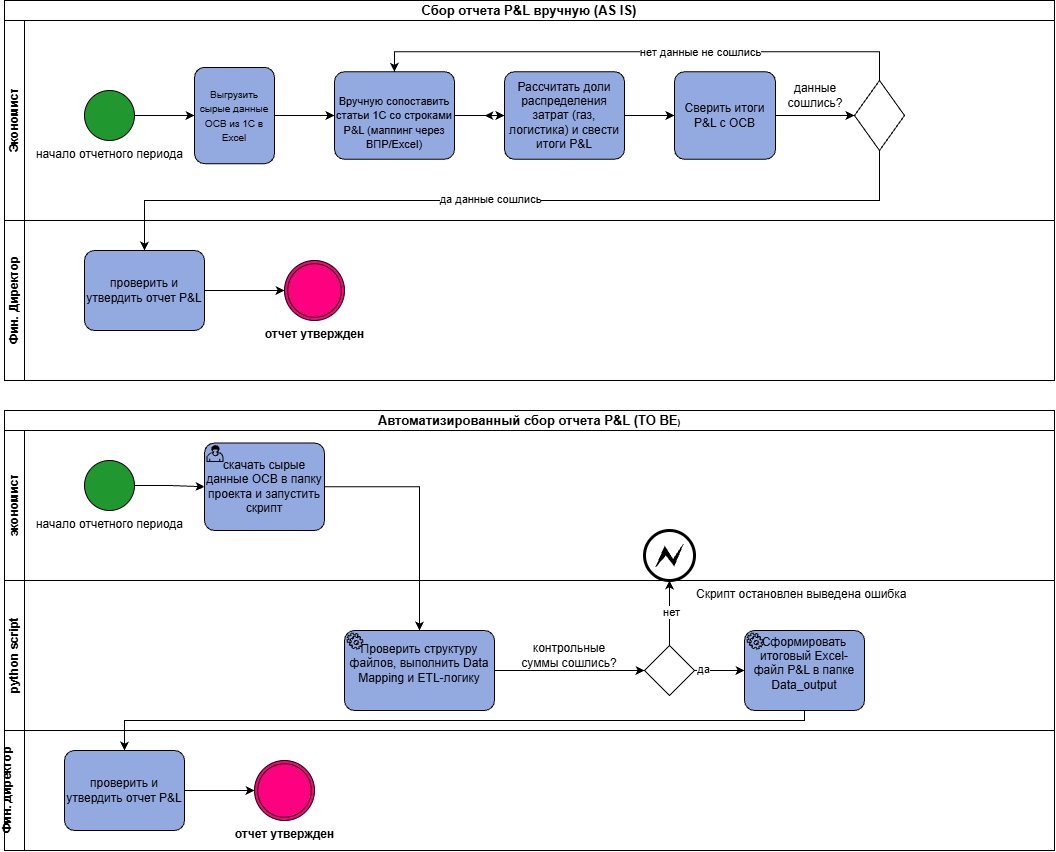

The diagram above was exported from draw.io. Its source (the exported page's mxGraphModel, read from the mxfile embedded in the PNG):
<mxGraphModel dx="2546" dy="1351" grid="1" gridSize="10" guides="1" tooltips="1" connect="1" arrows="1" fold="1" page="0" pageScale="1" pageWidth="827" pageHeight="1169" math="0" shadow="0">
  <root>
    <mxCell id="0" />
    <mxCell id="1" parent="0" />
    <mxCell id="7Tk_TiuvFXYsLtlwnd-R-1" parent="1" style="swimlane;html=1;childLayout=stackLayout;resizeParent=1;resizeParentMax=0;horizontal=1;startSize=20;horizontalStack=0;whiteSpace=wrap;" value="&lt;font style=&quot;font-size: 13px;&quot;&gt;Сбор отчета P&amp;amp;L вручную (AS IS)&lt;/font&gt;" vertex="1">
      <mxGeometry height="380" width="1050" x="-460" y="-260" as="geometry" />
    </mxCell>
    <mxCell id="7Tk_TiuvFXYsLtlwnd-R-2" parent="7Tk_TiuvFXYsLtlwnd-R-1" style="swimlane;html=1;startSize=20;horizontal=0;" value="Экономист" vertex="1">
      <mxGeometry height="200" width="1050" y="20" as="geometry" />
    </mxCell>
    <mxCell id="7Tk_TiuvFXYsLtlwnd-R-5" parent="7Tk_TiuvFXYsLtlwnd-R-2" style="points=[[0.145,0.145,0],[0.5,0,0],[0.855,0.145,0],[1,0.5,0],[0.855,0.855,0],[0.5,1,0],[0.145,0.855,0],[0,0.5,0]];shape=mxgraph.bpmn.event;html=1;verticalLabelPosition=bottom;labelBackgroundColor=#ffffff;verticalAlign=top;align=center;perimeter=ellipsePerimeter;outlineConnect=0;aspect=fixed;outline=standard;symbol=general;fillStyle=auto;fillColor=light-dark(#21972f, #ededed);labelPosition=center;" value="начало отчетного периода" vertex="1">
      <mxGeometry height="50" width="50" x="80" y="70" as="geometry" />
    </mxCell>
    <mxCell id="7Tk_TiuvFXYsLtlwnd-R-7" parent="7Tk_TiuvFXYsLtlwnd-R-2" style="points=[[0.25,0,0],[0.5,0,0],[0.75,0,0],[1,0.25,0],[1,0.5,0],[1,0.75,0],[0.75,1,0],[0.5,1,0],[0.25,1,0],[0,0.75,0],[0,0.5,0],[0,0.25,0]];shape=mxgraph.bpmn.task2;whiteSpace=wrap;rectStyle=rounded;size=10;html=1;container=1;expand=0;collapsible=0;taskMarker=abstract;fillColor=light-dark(#93aae1, #ededed);" value="&lt;font style=&quot;font-size: 10px;&quot;&gt;Выгрузить сырые данные ОСВ из 1С в Excel&lt;/font&gt;" vertex="1">
      <mxGeometry height="96.25" width="80" x="190" y="46.88" as="geometry" />
    </mxCell>
    <mxCell id="7Tk_TiuvFXYsLtlwnd-R-9" parent="7Tk_TiuvFXYsLtlwnd-R-2" style="points=[[0.25,0,0],[0.5,0,0],[0.75,0,0],[1,0.25,0],[1,0.5,0],[1,0.75,0],[0.75,1,0],[0.5,1,0],[0.25,1,0],[0,0.75,0],[0,0.5,0],[0,0.25,0]];shape=mxgraph.bpmn.task2;whiteSpace=wrap;rectStyle=rounded;size=10;html=1;container=1;expand=0;collapsible=0;taskMarker=abstract;labelPosition=center;verticalLabelPosition=middle;align=center;verticalAlign=middle;fillColor=light-dark(#93aae1, #ededed);strokeColor=default;fontFamily=Helvetica;fontSize=12;fontColor=default;" value="&lt;font style=&quot;&quot;&gt;&lt;br&gt;&lt;font style=&quot;font-size: 11px;&quot;&gt;Вручную сопоставить статьи 1С со строками P&amp;amp;L (маппинг через ВПР/Excel)&lt;/font&gt;&lt;br&gt;&lt;/font&gt;" vertex="1">
      <mxGeometry height="87.5" width="120" x="330" y="51.25" as="geometry" />
    </mxCell>
    <mxCell id="7Tk_TiuvFXYsLtlwnd-R-42" edge="1" parent="7Tk_TiuvFXYsLtlwnd-R-2" source="7Tk_TiuvFXYsLtlwnd-R-13" style="edgeStyle=orthogonalEdgeStyle;rounded=0;orthogonalLoop=1;jettySize=auto;html=1;">
      <mxGeometry relative="1" as="geometry">
        <mxPoint x="480" y="95" as="targetPoint" />
      </mxGeometry>
    </mxCell>
    <mxCell id="7Tk_TiuvFXYsLtlwnd-R-13" parent="7Tk_TiuvFXYsLtlwnd-R-2" style="points=[[0.25,0,0],[0.5,0,0],[0.75,0,0],[1,0.25,0],[1,0.5,0],[1,0.75,0],[0.75,1,0],[0.5,1,0],[0.25,1,0],[0,0.75,0],[0,0.5,0],[0,0.25,0]];shape=mxgraph.bpmn.task2;whiteSpace=wrap;rectStyle=rounded;size=10;html=1;container=1;expand=0;collapsible=0;taskMarker=abstract;fillColor=light-dark(#93aae1, #ededed);strokeColor=default;align=center;verticalAlign=middle;fontFamily=Helvetica;fontSize=12;fontColor=default;" value="Рассчитать доли распределения затрат (газ, логистика) и свести итоги P&amp;amp;L" vertex="1">
      <mxGeometry height="87.5" width="120" x="500" y="51.25" as="geometry" />
    </mxCell>
    <mxCell id="7Tk_TiuvFXYsLtlwnd-R-21" parent="7Tk_TiuvFXYsLtlwnd-R-2" style="points=[[0.25,0,0],[0.5,0,0],[0.75,0,0],[1,0.25,0],[1,0.5,0],[1,0.75,0],[0.75,1,0],[0.5,1,0],[0.25,1,0],[0,0.75,0],[0,0.5,0],[0,0.25,0]];shape=mxgraph.bpmn.task2;whiteSpace=wrap;rectStyle=rounded;size=10;html=1;container=1;expand=0;collapsible=0;taskMarker=abstract;fillColor=light-dark(#93aae1, #ededed);strokeColor=default;align=center;verticalAlign=middle;fontFamily=Helvetica;fontSize=12;fontColor=default;" value="Сверить итоги P&amp;amp;L с ОСВ" vertex="1">
      <mxGeometry height="87.5" width="101" x="670" y="51.25" as="geometry" />
    </mxCell>
    <mxCell id="7Tk_TiuvFXYsLtlwnd-R-24" edge="1" parent="7Tk_TiuvFXYsLtlwnd-R-2" source="7Tk_TiuvFXYsLtlwnd-R-7" style="edgeStyle=orthogonalEdgeStyle;rounded=0;orthogonalLoop=1;jettySize=auto;html=1;entryX=0;entryY=0.5;entryDx=0;entryDy=0;entryPerimeter=0;" target="7Tk_TiuvFXYsLtlwnd-R-9">
      <mxGeometry relative="1" as="geometry" />
    </mxCell>
    <mxCell id="7Tk_TiuvFXYsLtlwnd-R-25" edge="1" parent="7Tk_TiuvFXYsLtlwnd-R-2" source="7Tk_TiuvFXYsLtlwnd-R-9" style="edgeStyle=orthogonalEdgeStyle;rounded=0;orthogonalLoop=1;jettySize=auto;html=1;entryX=0;entryY=0.5;entryDx=0;entryDy=0;entryPerimeter=0;" target="7Tk_TiuvFXYsLtlwnd-R-13">
      <mxGeometry relative="1" as="geometry" />
    </mxCell>
    <mxCell id="7Tk_TiuvFXYsLtlwnd-R-26" edge="1" parent="7Tk_TiuvFXYsLtlwnd-R-2" source="7Tk_TiuvFXYsLtlwnd-R-13" style="edgeStyle=orthogonalEdgeStyle;rounded=0;orthogonalLoop=1;jettySize=auto;html=1;entryX=0;entryY=0.5;entryDx=0;entryDy=0;entryPerimeter=0;" target="7Tk_TiuvFXYsLtlwnd-R-21">
      <mxGeometry relative="1" as="geometry" />
    </mxCell>
    <mxCell id="7Tk_TiuvFXYsLtlwnd-R-27" parent="7Tk_TiuvFXYsLtlwnd-R-2" style="points=[[0.25,0.25,0],[0.5,0,0],[0.75,0.25,0],[1,0.5,0],[0.75,0.75,0],[0.5,1,0],[0.25,0.75,0],[0,0.5,0]];shape=mxgraph.bpmn.gateway2;html=1;verticalLabelPosition=bottom;labelBackgroundColor=#ffffff;verticalAlign=top;align=center;perimeter=rhombusPerimeter;outlineConnect=0;outline=none;symbol=none;" value="" vertex="1">
      <mxGeometry height="70" width="50" x="850" y="60" as="geometry" />
    </mxCell>
    <mxCell id="7Tk_TiuvFXYsLtlwnd-R-29" edge="1" parent="7Tk_TiuvFXYsLtlwnd-R-2" source="7Tk_TiuvFXYsLtlwnd-R-21" style="edgeStyle=orthogonalEdgeStyle;rounded=0;orthogonalLoop=1;jettySize=auto;html=1;entryX=0;entryY=0.5;entryDx=0;entryDy=0;entryPerimeter=0;" target="7Tk_TiuvFXYsLtlwnd-R-27">
      <mxGeometry relative="1" as="geometry" />
    </mxCell>
    <mxCell id="7Tk_TiuvFXYsLtlwnd-R-35" edge="1" parent="7Tk_TiuvFXYsLtlwnd-R-2" source="7Tk_TiuvFXYsLtlwnd-R-5" style="edgeStyle=orthogonalEdgeStyle;rounded=0;orthogonalLoop=1;jettySize=auto;html=1;entryX=0;entryY=0.5;entryDx=0;entryDy=0;entryPerimeter=0;" target="7Tk_TiuvFXYsLtlwnd-R-7">
      <mxGeometry relative="1" as="geometry" />
    </mxCell>
    <mxCell id="7Tk_TiuvFXYsLtlwnd-R-36" edge="1" parent="7Tk_TiuvFXYsLtlwnd-R-2" source="7Tk_TiuvFXYsLtlwnd-R-27" style="edgeStyle=orthogonalEdgeStyle;rounded=0;orthogonalLoop=1;jettySize=auto;html=1;entryX=0.5;entryY=0;entryDx=0;entryDy=0;entryPerimeter=0;" target="7Tk_TiuvFXYsLtlwnd-R-9">
      <mxGeometry relative="1" x="-0.0181" as="geometry">
        <Array as="points">
          <mxPoint x="875" y="31.3" />
          <mxPoint x="390" y="31.3" />
        </Array>
      </mxGeometry>
    </mxCell>
    <mxCell id="7Tk_TiuvFXYsLtlwnd-R-37" connectable="0" parent="7Tk_TiuvFXYsLtlwnd-R-36" style="edgeLabel;html=1;align=center;verticalAlign=middle;resizable=0;points=[];" value="нет данные не сошлись" vertex="1">
      <mxGeometry relative="1" x="-0.2222" as="geometry">
        <mxPoint as="offset" />
      </mxGeometry>
    </mxCell>
    <mxCell id="7Tk_TiuvFXYsLtlwnd-R-38" parent="7Tk_TiuvFXYsLtlwnd-R-2" style="text;html=1;whiteSpace=wrap;strokeColor=none;fillColor=none;align=center;verticalAlign=middle;rounded=0;" value="данные сошлись?" vertex="1">
      <mxGeometry height="30" width="60" x="781" y="59.999999999999986" as="geometry" />
    </mxCell>
    <mxCell id="7Tk_TiuvFXYsLtlwnd-R-3" parent="7Tk_TiuvFXYsLtlwnd-R-1" style="swimlane;html=1;startSize=20;horizontal=0;" value="Фин. Директор" vertex="1">
      <mxGeometry height="160" width="1050" y="220" as="geometry" />
    </mxCell>
    <mxCell id="7Tk_TiuvFXYsLtlwnd-R-39" parent="7Tk_TiuvFXYsLtlwnd-R-3" style="points=[[0.25,0,0],[0.5,0,0],[0.75,0,0],[1,0.25,0],[1,0.5,0],[1,0.75,0],[0.75,1,0],[0.5,1,0],[0.25,1,0],[0,0.75,0],[0,0.5,0],[0,0.25,0]];shape=mxgraph.bpmn.task2;whiteSpace=wrap;rectStyle=rounded;size=10;html=1;container=1;expand=0;collapsible=0;taskMarker=abstract;strokeColor=default;align=center;verticalAlign=middle;fontFamily=Helvetica;fontSize=12;fontColor=default;fillColor=light-dark(#93aae1, #ededed);" value="проверить и утвердить отчет P&amp;amp;L" vertex="1">
      <mxGeometry height="80" width="120" x="80" y="30" as="geometry" />
    </mxCell>
    <mxCell id="7Tk_TiuvFXYsLtlwnd-R-44" parent="7Tk_TiuvFXYsLtlwnd-R-3" style="points=[[0.145,0.145,0],[0.5,0,0],[0.855,0.145,0],[1,0.5,0],[0.855,0.855,0],[0.5,1,0],[0.145,0.855,0],[0,0.5,0]];shape=mxgraph.bpmn.event;html=1;verticalLabelPosition=bottom;labelBackgroundColor=#ffffff;verticalAlign=top;align=center;perimeter=ellipsePerimeter;outlineConnect=0;aspect=fixed;outline=throwing;symbol=general;fillColor=#FF0080;fontStyle=1" value="отчет утвержден" vertex="1">
      <mxGeometry height="60" width="60" x="280" y="40" as="geometry" />
    </mxCell>
    <mxCell id="7Tk_TiuvFXYsLtlwnd-R-45" edge="1" parent="7Tk_TiuvFXYsLtlwnd-R-3" source="7Tk_TiuvFXYsLtlwnd-R-39" style="edgeStyle=orthogonalEdgeStyle;rounded=0;orthogonalLoop=1;jettySize=auto;html=1;entryX=0;entryY=0.5;entryDx=0;entryDy=0;entryPerimeter=0;" target="7Tk_TiuvFXYsLtlwnd-R-44">
      <mxGeometry relative="1" as="geometry" />
    </mxCell>
    <mxCell id="7Tk_TiuvFXYsLtlwnd-R-41" edge="1" parent="7Tk_TiuvFXYsLtlwnd-R-1" source="7Tk_TiuvFXYsLtlwnd-R-27" style="edgeStyle=orthogonalEdgeStyle;rounded=0;orthogonalLoop=1;jettySize=auto;html=1;exitX=0.5;exitY=1;exitDx=0;exitDy=0;exitPerimeter=0;" target="7Tk_TiuvFXYsLtlwnd-R-39">
      <mxGeometry relative="1" as="geometry" />
    </mxCell>
    <mxCell id="7Tk_TiuvFXYsLtlwnd-R-43" connectable="0" parent="7Tk_TiuvFXYsLtlwnd-R-41" style="edgeLabel;html=1;align=center;verticalAlign=middle;resizable=0;points=[];" value="да данные сошлись" vertex="1">
      <mxGeometry relative="1" x="0.0531" y="-1" as="geometry">
        <mxPoint as="offset" />
      </mxGeometry>
    </mxCell>
    <mxCell id="VNsBZK8vW66qnflC4aq8-2" parent="1" style="swimlane;html=1;childLayout=stackLayout;resizeParent=1;resizeParentMax=0;horizontal=1;startSize=20;horizontalStack=0;whiteSpace=wrap;fontSize=8;" value="&lt;font style=&quot;font-size: 13px;&quot;&gt;Автоматизированный сбор отчета P&amp;amp;L (TO BE&lt;/font&gt;)" vertex="1">
      <mxGeometry height="440" width="1050" x="-460" y="150" as="geometry" />
    </mxCell>
    <mxCell id="VNsBZK8vW66qnflC4aq8-3" parent="VNsBZK8vW66qnflC4aq8-2" style="swimlane;html=1;startSize=20;horizontal=0;" value="экономист" vertex="1">
      <mxGeometry height="150" width="1050" y="20" as="geometry" />
    </mxCell>
    <mxCell id="VNsBZK8vW66qnflC4aq8-6" parent="VNsBZK8vW66qnflC4aq8-3" style="points=[[0.145,0.145,0],[0.5,0,0],[0.855,0.145,0],[1,0.5,0],[0.855,0.855,0],[0.5,1,0],[0.145,0.855,0],[0,0.5,0]];shape=mxgraph.bpmn.event;html=1;verticalLabelPosition=bottom;labelBackgroundColor=#ffffff;verticalAlign=top;align=center;perimeter=ellipsePerimeter;outlineConnect=0;aspect=fixed;outline=standard;symbol=general;fillStyle=auto;fillColor=light-dark(#21972f, #ededed);labelPosition=center;" value="начало отчетного периода" vertex="1">
      <mxGeometry height="50" width="50" x="80" y="30" as="geometry" />
    </mxCell>
    <mxCell id="VNsBZK8vW66qnflC4aq8-10" parent="VNsBZK8vW66qnflC4aq8-3" style="points=[[0.25,0,0],[0.5,0,0],[0.75,0,0],[1,0.25,0],[1,0.5,0],[1,0.75,0],[0.75,1,0],[0.5,1,0],[0.25,1,0],[0,0.75,0],[0,0.5,0],[0,0.25,0]];shape=mxgraph.bpmn.task2;whiteSpace=wrap;rectStyle=rounded;size=10;html=1;container=1;expand=0;collapsible=0;taskMarker=user;strokeColor=default;align=center;verticalAlign=middle;fontFamily=Helvetica;fontSize=12;fontColor=default;fillColor=light-dark(#93aae1, #ededed);" value="скачать сырые данные ОСВ в папку проекта и запустить скрипт" vertex="1">
      <mxGeometry height="87.5" width="120" x="200" y="12.5" as="geometry" />
    </mxCell>
    <mxCell id="VNsBZK8vW66qnflC4aq8-14" edge="1" parent="VNsBZK8vW66qnflC4aq8-3" source="VNsBZK8vW66qnflC4aq8-6" style="edgeStyle=orthogonalEdgeStyle;rounded=0;orthogonalLoop=1;jettySize=auto;html=1;entryX=0;entryY=0.5;entryDx=0;entryDy=0;entryPerimeter=0;" target="VNsBZK8vW66qnflC4aq8-10">
      <mxGeometry relative="1" as="geometry" />
    </mxCell>
    <mxCell id="VNsBZK8vW66qnflC4aq8-23" parent="VNsBZK8vW66qnflC4aq8-3" style="points=[[0.145,0.145,0],[0.5,0,0],[0.855,0.145,0],[1,0.5,0],[0.855,0.855,0],[0.5,1,0],[0.145,0.855,0],[0,0.5,0]];shape=mxgraph.bpmn.event;html=1;verticalLabelPosition=bottom;labelBackgroundColor=#ffffff;verticalAlign=top;align=left;perimeter=ellipsePerimeter;outlineConnect=0;aspect=fixed;outline=end;symbol=error;labelPosition=right;" value="Скрипт остановлен выведена ошибка&lt;div&gt;&lt;br&gt;&lt;/div&gt;" vertex="1">
      <mxGeometry height="50" width="50" x="640" y="100" as="geometry" />
    </mxCell>
    <mxCell id="VNsBZK8vW66qnflC4aq8-4" parent="VNsBZK8vW66qnflC4aq8-2" style="swimlane;html=1;startSize=20;horizontal=0;" value="python script" vertex="1">
      <mxGeometry height="150" width="1050" y="170" as="geometry" />
    </mxCell>
    <mxCell id="VNsBZK8vW66qnflC4aq8-15" parent="VNsBZK8vW66qnflC4aq8-4" style="points=[[0.25,0,0],[0.5,0,0],[0.75,0,0],[1,0.25,0],[1,0.5,0],[1,0.75,0],[0.75,1,0],[0.5,1,0],[0.25,1,0],[0,0.75,0],[0,0.5,0],[0,0.25,0]];shape=mxgraph.bpmn.task2;whiteSpace=wrap;rectStyle=rounded;size=10;html=1;container=1;expand=0;collapsible=0;taskMarker=service;labelPosition=center;verticalLabelPosition=middle;align=center;verticalAlign=middle;strokeColor=default;fontFamily=Helvetica;fontSize=12;fontColor=default;fillColor=light-dark(#93aae1, #ededed);" value="&#10;Проверить структуру файлов, выполнить Data Mapping и ETL-логику&#10;&#10;" vertex="1">
      <mxGeometry height="80" width="150" x="340" y="50" as="geometry" />
    </mxCell>
    <mxCell id="VNsBZK8vW66qnflC4aq8-17" parent="VNsBZK8vW66qnflC4aq8-4" style="points=[[0.25,0.25,0],[0.5,0,0],[0.75,0.25,0],[1,0.5,0],[0.75,0.75,0],[0.5,1,0],[0.25,0.75,0],[0,0.5,0]];shape=mxgraph.bpmn.gateway2;html=1;verticalLabelPosition=bottom;labelBackgroundColor=#ffffff;verticalAlign=top;align=center;perimeter=rhombusPerimeter;outlineConnect=0;outline=none;symbol=none;" value="" vertex="1">
      <mxGeometry height="50" width="50" x="640" y="65" as="geometry" />
    </mxCell>
    <mxCell id="VNsBZK8vW66qnflC4aq8-21" edge="1" parent="VNsBZK8vW66qnflC4aq8-4" source="VNsBZK8vW66qnflC4aq8-15" style="edgeStyle=orthogonalEdgeStyle;rounded=0;orthogonalLoop=1;jettySize=auto;html=1;entryX=0;entryY=0.5;entryDx=0;entryDy=0;entryPerimeter=0;" target="VNsBZK8vW66qnflC4aq8-17">
      <mxGeometry relative="1" as="geometry" />
    </mxCell>
    <mxCell id="VNsBZK8vW66qnflC4aq8-22" parent="VNsBZK8vW66qnflC4aq8-4" style="text;html=1;whiteSpace=wrap;strokeColor=none;fillColor=none;align=center;verticalAlign=middle;rounded=0;" value="контрольные суммы сошлись?" vertex="1">
      <mxGeometry height="30" width="110" x="510" y="60" as="geometry" />
    </mxCell>
    <mxCell id="VNsBZK8vW66qnflC4aq8-28" parent="VNsBZK8vW66qnflC4aq8-4" style="points=[[0.25,0,0],[0.5,0,0],[0.75,0,0],[1,0.25,0],[1,0.5,0],[1,0.75,0],[0.75,1,0],[0.5,1,0],[0.25,1,0],[0,0.75,0],[0,0.5,0],[0,0.25,0]];shape=mxgraph.bpmn.task2;whiteSpace=wrap;rectStyle=rounded;size=10;html=1;container=1;expand=0;collapsible=0;taskMarker=service;strokeColor=default;align=center;verticalAlign=middle;fontFamily=Helvetica;fontSize=12;fontColor=default;fillColor=light-dark(#93aae1, #ededed);" value="&#10;Сформировать итоговый Excel-файл P&amp;amp;L в папке Data_output&#10;&#10;" vertex="1">
      <mxGeometry height="80" width="120" x="740" y="50" as="geometry" />
    </mxCell>
    <mxCell id="VNsBZK8vW66qnflC4aq8-29" edge="1" parent="VNsBZK8vW66qnflC4aq8-4" source="VNsBZK8vW66qnflC4aq8-17" style="edgeStyle=orthogonalEdgeStyle;rounded=0;orthogonalLoop=1;jettySize=auto;html=1;entryX=0;entryY=0.5;entryDx=0;entryDy=0;entryPerimeter=0;" target="VNsBZK8vW66qnflC4aq8-28">
      <mxGeometry relative="1" as="geometry" />
    </mxCell>
    <mxCell id="VNsBZK8vW66qnflC4aq8-32" connectable="0" parent="VNsBZK8vW66qnflC4aq8-29" style="edgeLabel;html=1;align=center;verticalAlign=middle;resizable=0;points=[];" value="да" vertex="1">
      <mxGeometry relative="1" x="-0.6978" y="2" as="geometry">
        <mxPoint as="offset" />
      </mxGeometry>
    </mxCell>
    <mxCell id="VNsBZK8vW66qnflC4aq8-5" parent="VNsBZK8vW66qnflC4aq8-2" style="swimlane;html=1;startSize=20;horizontal=0;strokeColor=default;align=center;verticalAlign=middle;fontFamily=Helvetica;fontSize=12;fontColor=default;fontStyle=1;fillColor=default;" value="Фин. директор&lt;div&gt;&lt;br&gt;&lt;/div&gt;" vertex="1">
      <mxGeometry height="120" width="1050" y="320" as="geometry">
        <mxRectangle height="30" width="1050" y="260" as="alternateBounds" />
      </mxGeometry>
    </mxCell>
    <mxCell id="VNsBZK8vW66qnflC4aq8-36" edge="1" parent="VNsBZK8vW66qnflC4aq8-5" source="VNsBZK8vW66qnflC4aq8-33" style="edgeStyle=orthogonalEdgeStyle;rounded=0;orthogonalLoop=1;jettySize=auto;html=1;" target="VNsBZK8vW66qnflC4aq8-35">
      <mxGeometry relative="1" as="geometry" />
    </mxCell>
    <mxCell id="VNsBZK8vW66qnflC4aq8-33" parent="VNsBZK8vW66qnflC4aq8-5" style="points=[[0.25,0,0],[0.5,0,0],[0.75,0,0],[1,0.25,0],[1,0.5,0],[1,0.75,0],[0.75,1,0],[0.5,1,0],[0.25,1,0],[0,0.75,0],[0,0.5,0],[0,0.25,0]];shape=mxgraph.bpmn.task2;whiteSpace=wrap;rectStyle=rounded;size=10;html=1;container=1;expand=0;collapsible=0;taskMarker=abstract;strokeColor=default;align=center;verticalAlign=middle;fontFamily=Helvetica;fontSize=12;fontColor=default;fillColor=light-dark(#93aae1, #ededed);" value="проверить и утвердить отчет P&amp;amp;L" vertex="1">
      <mxGeometry height="80" width="120" x="60" y="20" as="geometry" />
    </mxCell>
    <mxCell id="VNsBZK8vW66qnflC4aq8-35" parent="VNsBZK8vW66qnflC4aq8-5" style="points=[[0.145,0.145,0],[0.5,0,0],[0.855,0.145,0],[1,0.5,0],[0.855,0.855,0],[0.5,1,0],[0.145,0.855,0],[0,0.5,0]];shape=mxgraph.bpmn.event;html=1;verticalLabelPosition=bottom;labelBackgroundColor=#ffffff;verticalAlign=top;align=center;perimeter=ellipsePerimeter;outlineConnect=0;aspect=fixed;outline=throwing;symbol=general;fillColor=#FF0080;fontStyle=1" value="отчет утвержден" vertex="1">
      <mxGeometry height="60" width="60" x="250" y="30" as="geometry" />
    </mxCell>
    <mxCell id="VNsBZK8vW66qnflC4aq8-16" edge="1" parent="VNsBZK8vW66qnflC4aq8-2" source="VNsBZK8vW66qnflC4aq8-10" style="edgeStyle=orthogonalEdgeStyle;rounded=0;orthogonalLoop=1;jettySize=auto;html=1;entryX=0.5;entryY=0;entryDx=0;entryDy=0;entryPerimeter=0;" target="VNsBZK8vW66qnflC4aq8-15">
      <mxGeometry relative="1" as="geometry" />
    </mxCell>
    <mxCell id="VNsBZK8vW66qnflC4aq8-24" edge="1" parent="VNsBZK8vW66qnflC4aq8-2" source="VNsBZK8vW66qnflC4aq8-17" style="edgeStyle=orthogonalEdgeStyle;rounded=0;orthogonalLoop=1;jettySize=auto;html=1;exitX=0.5;exitY=0;exitDx=0;exitDy=0;exitPerimeter=0;entryX=0.5;entryY=1;entryDx=0;entryDy=0;entryPerimeter=0;" target="VNsBZK8vW66qnflC4aq8-23">
      <mxGeometry relative="1" as="geometry" />
    </mxCell>
    <mxCell id="VNsBZK8vW66qnflC4aq8-25" connectable="0" parent="VNsBZK8vW66qnflC4aq8-24" style="edgeLabel;html=1;align=center;verticalAlign=middle;resizable=0;points=[];" value="нет" vertex="1">
      <mxGeometry relative="1" x="0.0378" y="-1" as="geometry">
        <mxPoint as="offset" />
      </mxGeometry>
    </mxCell>
    <mxCell id="VNsBZK8vW66qnflC4aq8-34" edge="1" parent="VNsBZK8vW66qnflC4aq8-2" source="VNsBZK8vW66qnflC4aq8-28" style="edgeStyle=orthogonalEdgeStyle;rounded=0;orthogonalLoop=1;jettySize=auto;html=1;entryX=0.5;entryY=0;entryDx=0;entryDy=0;entryPerimeter=0;" target="VNsBZK8vW66qnflC4aq8-33">
      <mxGeometry relative="1" as="geometry">
        <Array as="points">
          <mxPoint x="800" y="310" />
          <mxPoint x="120" y="310" />
        </Array>
      </mxGeometry>
    </mxCell>
  </root>
</mxGraphModel>